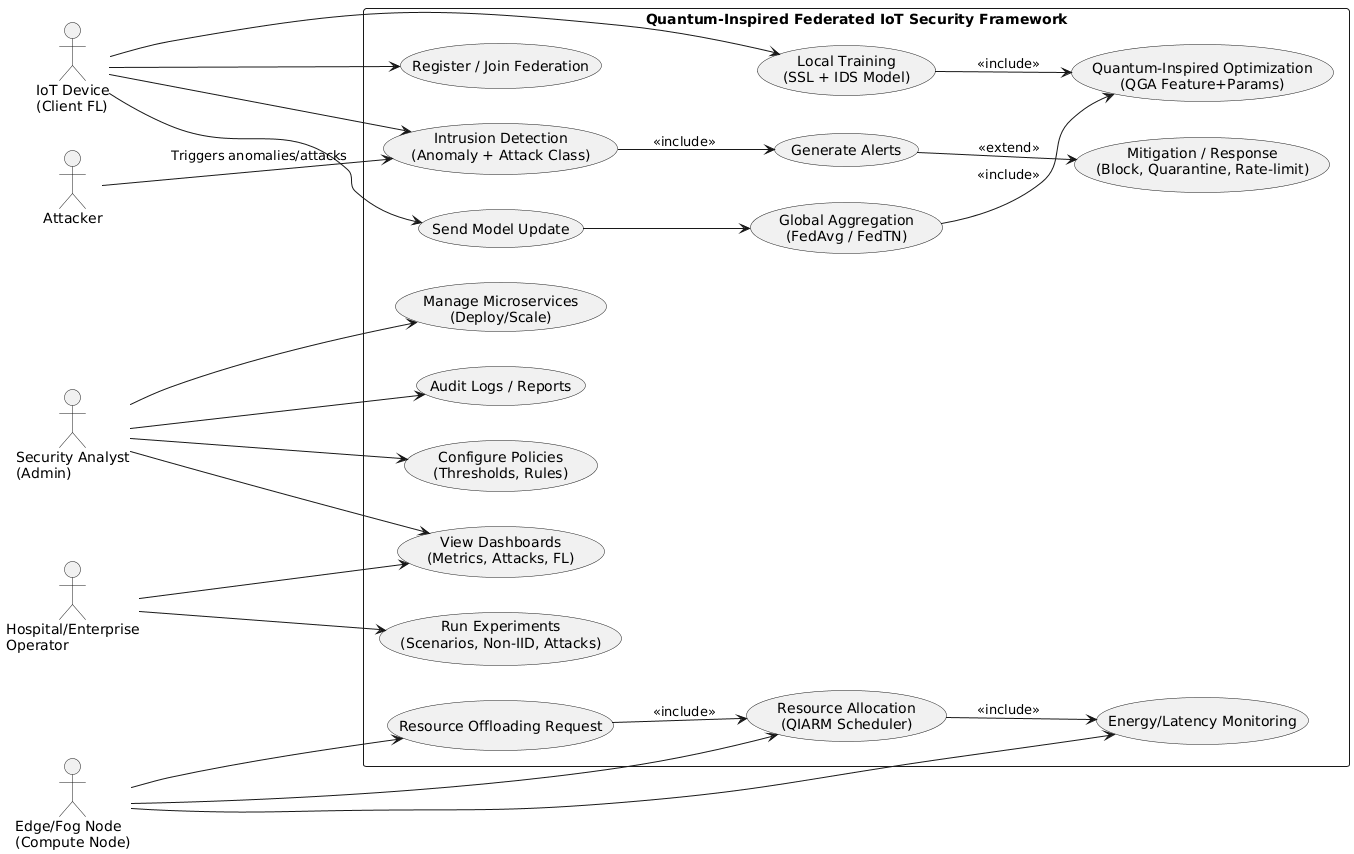

The diagram above was rendered by PlantUML. Its source (embedded in the PNG):
@startuml
left to right direction
skinparam packageStyle rectangle

actor "IoT Device\n(Client FL)" as IoT
actor "Edge/Fog Node\n(Compute Node)" as Fog
actor "Security Analyst\n(Admin)" as Admin
actor "Hospital/Enterprise\nOperator" as Ops
actor "Attacker" as Attacker

rectangle "Quantum-Inspired Federated IoT Security Framework" {

  usecase "Register / Join Federation" as UC1
  usecase "Local Training\n(SSL + IDS Model)" as UC2
  usecase "Send Model Update" as UC3
  usecase "Global Aggregation\n(FedAvg / FedTN)" as UC4
  usecase "Quantum-Inspired Optimization\n(QGA Feature+Params)" as UC5
  usecase "Intrusion Detection\n(Anomaly + Attack Class)" as UC6
  usecase "Generate Alerts" as UC7
  usecase "Mitigation / Response\n(Block, Quarantine, Rate-limit)" as UC8

  usecase "Resource Offloading Request" as UC9
  usecase "Resource Allocation\n(QIARM Scheduler)" as UC10
  usecase "Energy/Latency Monitoring" as UC11

  usecase "View Dashboards\n(Metrics, Attacks, FL)" as UC12
  usecase "Configure Policies\n(Thresholds, Rules)" as UC13
  usecase "Manage Microservices\n(Deploy/Scale)" as UC14
  usecase "Run Experiments\n(Scenarios, Non-IID, Attacks)" as UC15
  usecase "Audit Logs / Reports" as UC16
}

IoT --> UC1
IoT --> UC2
IoT --> UC3
IoT --> UC6

Fog --> UC9
Fog --> UC10
Fog --> UC11

Admin --> UC12
Admin --> UC13
Admin --> UC14
Admin --> UC16
Ops --> UC12
Ops --> UC15

UC3 --> UC4
UC2 --> UC5 : <<include>>
UC4 --> UC5 : <<include>>
UC6 --> UC7 : <<include>>
UC7 --> UC8 : <<extend>>
UC9 --> UC10 : <<include>>
UC10 --> UC11 : <<include>>

Attacker --> UC6 : "Triggers anomalies/attacks"
@enduml